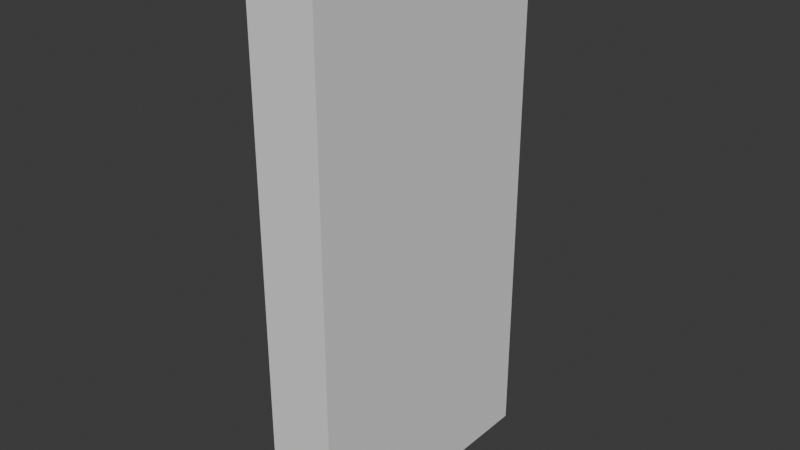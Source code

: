 # Source: FI-075_Communal_Hallway_DoorArch_Filler.blend  (saved by Blender 4.2.66; exported with 4.5.12 LTS)
import bpy
from mathutils import Matrix  # noqa: F401  (used for matrix-valued properties, if any)

bpy.ops.wm.read_factory_settings(use_empty=True)
scene = bpy.context.scene
scene.name = 'Scene'

# ---- collections
col_collection = bpy.data.collections.new('Collection'); scene.collection.children.link(col_collection)
col_export = bpy.data.collections.new('Export'); scene.collection.children.link(col_export)

# ---- world
world_world = bpy.data.worlds.new('World'); scene.world = world_world
world_world.use_nodes = True; world_world.node_tree.nodes.clear()
_N = world_world.node_tree.nodes; _L = world_world.node_tree.links
n0 = _N.new('ShaderNodeOutputWorld'); n0.name = 'World Output'; n0.location = (300, 300)
n1 = _N.new('ShaderNodeBackground'); n1.name = 'Background'; n1.location = (10, 300)
n1.inputs[0].default_value = (0.05088, 0.05088, 0.05088, 1.0)
_L.new(n1.outputs[0], n0.inputs[0])
n0.is_active_output = True
world_world.color = (0.05088, 0.05088, 0.05088)
world_world.sun_shadow_jitter_overblur = 0.0

# ---- meshes
me_cube_004 = bpy.data.meshes.new('Cube.004')
me_cube_004.from_pydata([(0.25, 0.5, 0.0), (1.123e-07, 0.5, 0.0), (1.123e-07, 0.5, 2.0), (0.25, 0.5, 2.0), (0.25, -0.5, 0.0), (-3.775e-08, -0.5, 0.0), (0.25, -0.5, 2.0), (-3.775e-08, -0.5, 2.0)], [], [(4, 5, 1, 0), (5, 7, 2, 1), (1, 2, 3, 0), (3, 2, 7, 6), (0, 3, 6, 4), (6, 7, 5, 4)])
_uv = me_cube_004.uv_layers.new(name='UVMap')
_uv.uv.foreach_set('vector', [0.125, 0.625, 0.375, 0.625, 0.375, 0.75, 0.125, 0.75, 0.375, 0.625, 0.465, 0.625, 0.465, 0.75, 0.375, 0.75, 0.375, 0.75, 0.465, 0.75, 0.465, 1.0, 0.375, 1.0, 0.465, 1.0, 0.465, 0.75, 0.465, 0.625, 0.465, 0.625, 0.375, 0.0, 0.465, 0.0, 0.465, 0.125, 0.375, 0.125, 0.465, 0.125, 0.465, 0.625, 0.375, 0.625, 0.375, 0.125])
me_cube_004.update()

# ---- objects
ob_fi_075_communal_hallway_doorarch_filler = bpy.data.objects.new('FI-075 Communal Hallway DoorArch Filler', me_cube_004)

# ---- transforms, parenting, visibility, modifiers, constraints
ob_fi_075_communal_hallway_doorarch_filler.location = (0.0, 0.0, 0.0)

# ---- collection membership
col_export.objects.link(ob_fi_075_communal_hallway_doorarch_filler)

# ---- scene / render settings (as saved in the file)
scene.frame_start = 1; scene.frame_end = 250; scene.frame_set(1)
scene.render.engine = 'BLENDER_EEVEE_NEXT'
bpy.context.view_layer.update()

# ---- added for rendering (the .blend has no active camera and no usable light): camera, sun
cam_auto = bpy.data.cameras.new('AutoCamera')
cam_auto.lens = 50.0
cam_auto.sensor_width = 36.0
cam_auto.clip_end = 1000.0
ob_auto_camera = bpy.data.objects.new('AutoCamera', cam_auto)
scene.collection.objects.link(ob_auto_camera)
ob_auto_camera.location = (2.20676, -2.49811, 2.6654)
ob_auto_camera.rotation_euler = (1.09748, -7.21219e-08, 0.694738)
scene.camera = ob_auto_camera
light_auto_sun = bpy.data.lights.new('AutoSun', 'SUN')
light_auto_sun.energy = 3.0
light_auto_sun.angle = 0.0523599
ob_auto_sun = bpy.data.objects.new('AutoSun', light_auto_sun)
scene.collection.objects.link(ob_auto_sun)
ob_auto_sun.rotation_euler = (0.872665, 0.174533, 0.523599)
bpy.context.view_layer.update()
